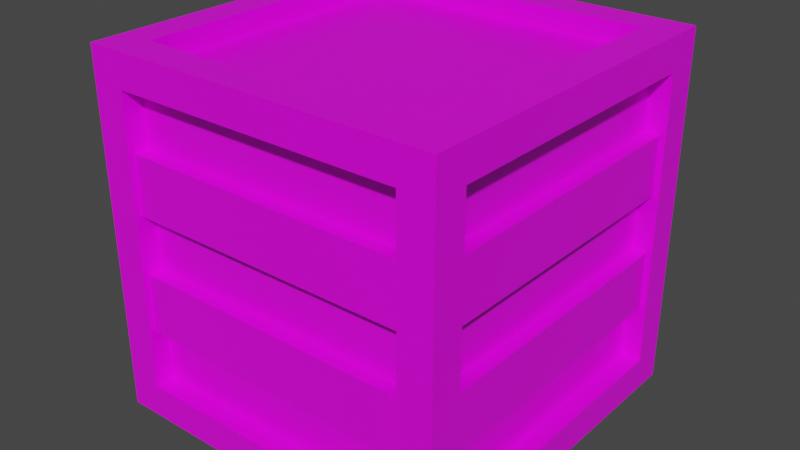 # Source: box.blend  (saved by Blender 2.90.8; exported with 4.5.12 LTS)
import bpy
from mathutils import Matrix  # noqa: F401  (used for matrix-valued properties, if any)

bpy.ops.wm.read_factory_settings(use_empty=True)
scene = bpy.context.scene
scene.name = 'Scene'

# ---- collections
col_collection = bpy.data.collections.new('Collection'); scene.collection.children.link(col_collection)

# ---- images (referenced by path relative to the original .blend; pixels are not part of the script)
import os
ASSET_DIR = os.environ.get("B2B_ASSET_DIR", "")  # directory of the original .blend (textures are referenced by path, not embedded)
HERE = os.path.dirname(os.path.abspath(__file__))  # packed textures are extracted next to this script under _unpacked/

def load_image(name, relpath, width, height, colorspace="sRGB"):
    """Load a texture the original file referenced (path relative to the .blend, or extracted next to this script)."""
    p = next((c for c in (os.path.join(HERE, relpath), os.path.join(ASSET_DIR, relpath)) if relpath and os.path.exists(c)), "")
    if p:
        img = bpy.data.images.load(p, check_existing=True)
        img.name = name
    else:  # same state as the original file: an image datablock whose file is absent (Cycles renders it pink)
        img = bpy.data.images.new(name, width, height)
        img.source = "FILE"
        img.filepath = "//" + (relpath or name)
    img.colorspace_settings.name = colorspace
    return img
img_colourpalette_png = load_image('colourpalette.png', 'colourpalette.png', 1024, 1024, 'sRGB')

# ---- materials (node trees are filled in below, after node groups)
mat_material = bpy.data.materials.new('Material')
mat_material.alpha_threshold = 0.0
mat_material.use_transparent_shadow = False
mat_material.line_color = (0.0, 0.0, 0.0, 1.0)

# ---- material node trees
mat_material.use_nodes = True; mat_material.node_tree.nodes.clear()
_N = mat_material.node_tree.nodes; _L = mat_material.node_tree.links
n0 = _N.new('ShaderNodeOutputMaterial'); n0.name = 'Material Output'; n0.location = (300, 300)
n1 = _N.new('ShaderNodeBsdfPrincipled'); n1.name = 'Principled BSDF'; n1.location = (10, 300)
n1.distribution = 'GGX'
n1.subsurface_method = 'BURLEY'
n1.inputs[2].default_value = 0.4
n1.inputs[3].default_value = 1.45
n1.inputs[27].default_value = (0.0, 0.0, 0.0, 1.0)
n1.inputs[28].default_value = 1.0
n2 = _N.new('ShaderNodeTexImage'); n2.name = 'Image Texture'; n2.location = (-319, 211)
n2.image = img_colourpalette_png
n3 = _N.new('ShaderNodeTexCoord'); n3.name = 'Texture Coordinate'; n3.location = (-519, 260)
_L.new(n1.outputs[0], n0.inputs[0])
_L.new(n2.outputs[0], n1.inputs[0])
_L.new(n3.outputs[2], n2.inputs[0])
n0.is_active_output = True

# ---- world
world_world = bpy.data.worlds.new('World'); scene.world = world_world
world_world.use_nodes = True; world_world.node_tree.nodes.clear()
_N = world_world.node_tree.nodes; _L = world_world.node_tree.links
n0 = _N.new('ShaderNodeOutputWorld'); n0.name = 'World Output'; n0.location = (300, 300)
n1 = _N.new('ShaderNodeBackground'); n1.name = 'Background'; n1.location = (10, 300)
n1.inputs[0].default_value = (0.05088, 0.05088, 0.05088, 1.0)
_L.new(n1.outputs[0], n0.inputs[0])
n0.is_active_output = True
world_world.color = (0.05088, 0.05088, 0.05088)
world_world.use_sun_shadow = False
world_world.sun_shadow_jitter_overblur = 0.0

# ---- meshes
me_cube = bpy.data.meshes.new('Cube')
me_cube.from_pydata([(1.0, 1.0, 1.0), (1.0, 1.0, -1.0), (1.0, -1.0, 1.0), (1.0, -1.0, -1.0), (-1.0, 1.0, 1.0), (-1.0, 1.0, -1.0), (-1.0, -1.0, 1.0), (-1.0, -1.0, -1.0), (0.8138, 0.8138, 1.0), (-0.8138, 0.8138, 1.0), (-0.8138, -0.8138, 1.0), (0.8138, -0.8138, 1.0), (0.8138, -1.0, -0.8138), (0.8138, -1.0, 0.8138), (-0.8138, -1.0, 0.8138), (-0.8138, -1.0, -0.8138), (-1.0, -0.8138, -0.8138), (-1.0, -0.8138, 0.8138), (-1.0, 0.8138, 0.8138), (-1.0, 0.8138, -0.8138), (-0.8138, 0.8138, -1.0), (0.8138, 0.8138, -1.0), (0.8138, -0.8138, -1.0), (-0.8138, -0.8138, -1.0), (1.0, 0.8138, -0.8138), (1.0, 0.8138, 0.8138), (1.0, -0.8138, 0.8138), (1.0, -0.8138, -0.8138), (-0.8138, 1.0, -0.8138), (-0.8138, 1.0, 0.8138), (0.8138, 1.0, 0.8138), (0.8138, 1.0, -0.8138), (-0.8138, 0.8138, 0.8866), (0.8138, 0.8138, 0.8866), (0.8138, -0.8138, 0.8866), (-0.8138, -0.8138, 0.8866), (0.8138, -0.8866, 0.8138), (0.8138, -0.8866, -0.8138), (-0.8138, -0.8866, -0.8138), (-0.8138, -0.8866, 0.8138), (-0.8866, -0.8138, -0.8138), (-0.8866, -0.8138, 0.8138), (-0.8866, 0.8138, -0.8138), (-0.8866, 0.8138, 0.8138), (0.8138, 0.8138, -0.8866), (-0.8138, 0.8138, -0.8866), (-0.8138, -0.8138, -0.8866), (0.8138, -0.8138, -0.8866), (0.8866, 0.8138, 0.8138), (0.8866, 0.8138, -0.8138), (0.8866, -0.8138, -0.8138), (0.8866, -0.8138, 0.8138), (-0.8138, 0.8866, 0.8138), (-0.8138, 0.8866, -0.8138), (0.8138, 0.8866, -0.8138), (0.8138, 0.8866, 0.8138), (1.0, 1.0, 0.6), (1.0, 1.0, 0.2), (1.0, 1.0, -0.2), (1.0, 1.0, -0.6), (-1.0, -1.0, -0.6), (-1.0, -1.0, -0.2), (-1.0, -1.0, 0.2), (-1.0, -1.0, 0.6), (1.0, -1.0, 0.6), (1.0, -1.0, 0.2), (1.0, -1.0, -0.2), (1.0, -1.0, -0.6), (-1.0, 1.0, 0.6), (-1.0, 1.0, 0.2), (-1.0, 1.0, -0.2), (-1.0, 1.0, -0.6), (0.8138, -1.0, 0.4883), (0.8138, -1.0, 0.1628), (0.8138, -1.0, -0.1628), (0.8138, -1.0, -0.4883), (-0.8138, -1.0, -0.4883), (-0.8138, -1.0, -0.1628), (-0.8138, -1.0, 0.1628), (-0.8138, -1.0, 0.4883), (-1.0, -0.8138, -0.4883), (-1.0, -0.8138, -0.1628), (-1.0, -0.8138, 0.1628), (-1.0, -0.8138, 0.4883), (-1.0, 0.8138, 0.4883), (-1.0, 0.8138, 0.1628), (-1.0, 0.8138, -0.1628), (-1.0, 0.8138, -0.4883), (1.0, 0.8138, 0.4883), (1.0, 0.8138, 0.1628), (1.0, 0.8138, -0.1628), (1.0, 0.8138, -0.4883), (1.0, -0.8138, 0.4883), (1.0, -0.8138, 0.1628), (1.0, -0.8138, -0.1628), (1.0, -0.8138, -0.4883), (-0.8138, 1.0, 0.4883), (-0.8138, 1.0, 0.1628), (-0.8138, 1.0, -0.1628), (-0.8138, 1.0, -0.4883), (0.8138, 1.0, 0.4883), (0.8138, 1.0, 0.1628), (0.8138, 1.0, -0.1628), (0.8138, 1.0, -0.4883), (0.8138, -0.8866, 0.4883), (0.8138, -0.8866, 0.1628), (0.8138, -0.8866, -0.1628), (0.8138, -0.8866, -0.4883), (-0.8138, -0.8866, -0.4883), (-0.8138, -0.8866, -0.1628), (-0.8138, -0.8866, 0.1628), (-0.8138, -0.8866, 0.4883), (-0.8866, -0.8138, -0.4883), (-0.8866, -0.8138, -0.1628), (-0.8866, -0.8138, 0.1628), (-0.8866, -0.8138, 0.4883), (-0.8866, 0.8138, 0.4883), (-0.8866, 0.8138, 0.1628), (-0.8866, 0.8138, -0.1628), (-0.8866, 0.8138, -0.4883), (0.8866, 0.8138, 0.4883), (0.8866, 0.8138, 0.1628), (0.8866, 0.8138, -0.1628), (0.8866, 0.8138, -0.4883), (0.8866, -0.8138, 0.4883), (0.8866, -0.8138, 0.1628), (0.8866, -0.8138, -0.1628), (0.8866, -0.8138, -0.4883), (-0.8138, 0.8866, 0.4883), (-0.8138, 0.8866, 0.1628), (-0.8138, 0.8866, -0.1628), (-0.8138, 0.8866, -0.4883), (0.8138, 0.8866, 0.4883), (0.8138, 0.8866, 0.1628), (0.8138, 0.8866, -0.1628), (0.8138, 0.8866, -0.4883), (0.8138, -0.9693, 0.4883), (0.8138, -0.9693, 0.1628), (0.8138, -0.9693, -0.1628), (0.8138, -0.9693, -0.4883), (-0.8138, -0.9693, -0.4883), (-0.8138, -0.9693, -0.1628), (-0.8138, -0.9693, 0.1628), (-0.8138, -0.9693, 0.4883), (-0.9693, -0.8138, -0.4883), (-0.9693, -0.8138, -0.1628), (-0.9693, -0.8138, 0.1628), (-0.9693, -0.8138, 0.4883), (-0.9693, 0.8138, 0.4883), (-0.9693, 0.8138, 0.1628), (-0.9693, 0.8138, -0.1628), (-0.9693, 0.8138, -0.4883), (0.9693, 0.8138, 0.4883), (0.9693, 0.8138, 0.1628), (0.9693, 0.8138, -0.1628), (0.9693, 0.8138, -0.4883), (0.9693, -0.8138, 0.4883), (0.9693, -0.8138, 0.1628), (0.9693, -0.8138, -0.1628), (0.9693, -0.8138, -0.4883), (-0.8138, 0.9693, 0.4883), (-0.8138, 0.9693, 0.1628), (-0.8138, 0.9693, -0.1628), (-0.8138, 0.9693, -0.4883), (0.8138, 0.9693, 0.4883), (0.8138, 0.9693, 0.1628), (0.8138, 0.9693, -0.1628), (0.8138, 0.9693, -0.4883)], [], [(15, 12, 37, 38), (83, 17, 41, 115), (11, 8, 33, 34), (72, 13, 36, 104), (8, 9, 32, 33), (103, 31, 54, 135), (0, 4, 9, 8), (4, 6, 10, 9), (6, 2, 11, 10), (2, 0, 8, 11), (64, 2, 13, 72), (2, 6, 14, 13), (60, 7, 15, 76), (7, 3, 12, 15), (63, 6, 17, 83), (6, 4, 18, 17), (71, 5, 19, 87), (5, 7, 16, 19), (5, 1, 21, 20), (1, 3, 22, 21), (3, 7, 23, 22), (7, 5, 20, 23), (56, 0, 25, 88), (0, 2, 26, 25), (67, 3, 27, 95), (3, 1, 24, 27), (68, 4, 29, 96), (4, 0, 30, 29), (59, 1, 31, 103), (1, 5, 28, 31), (33, 32, 35, 34), (104, 36, 39, 111), (115, 41, 43, 116), (45, 44, 47, 46), (120, 48, 51, 124), (128, 52, 55, 132), (20, 21, 44, 45), (9, 10, 35, 32), (19, 16, 40, 42), (88, 25, 48, 120), (13, 14, 39, 36), (23, 20, 45, 46), (96, 29, 52, 128), (10, 11, 34, 35), (17, 18, 43, 41), (27, 24, 49, 50), (76, 15, 38, 108), (21, 22, 47, 44), (31, 28, 53, 54), (87, 19, 42, 119), (25, 26, 51, 48), (22, 23, 46, 47), (29, 30, 55, 52), (95, 27, 50, 127), (26, 92, 124, 51), (92, 93, 125, 124), (93, 94, 126, 125), (94, 95, 127, 126), (18, 84, 116, 43), (84, 85, 117, 116), (85, 86, 118, 117), (86, 87, 119, 118), (14, 79, 111, 39), (79, 78, 110, 111), (78, 77, 109, 110), (77, 76, 108, 109), (28, 99, 131, 53), (99, 98, 130, 131), (98, 97, 129, 130), (97, 96, 128, 129), (24, 91, 123, 49), (91, 90, 122, 123), (90, 89, 121, 122), (89, 88, 120, 121), (53, 131, 135, 54), (106, 109, 141, 138), (130, 129, 133, 134), (114, 115, 147, 146), (49, 123, 127, 50), (108, 107, 139, 140), (122, 121, 125, 126), (126, 127, 159, 158), (40, 112, 119, 42), (115, 116, 148, 147), (113, 114, 117, 118), (112, 113, 145, 144), (37, 107, 108, 38), (117, 114, 146, 149), (106, 105, 110, 109), (124, 125, 157, 156), (0, 56, 100, 30), (56, 57, 101, 100), (57, 58, 102, 101), (58, 59, 103, 102), (5, 71, 99, 28), (71, 70, 98, 99), (70, 69, 97, 98), (69, 68, 96, 97), (2, 64, 92, 26), (64, 65, 93, 92), (65, 66, 94, 93), (66, 67, 95, 94), (1, 59, 91, 24), (59, 58, 90, 91), (58, 57, 89, 90), (57, 56, 88, 89), (4, 68, 84, 18), (68, 69, 85, 84), (69, 70, 86, 85), (70, 71, 87, 86), (7, 60, 80, 16), (60, 61, 81, 80), (61, 62, 82, 81), (62, 63, 83, 82), (6, 63, 79, 14), (63, 62, 78, 79), (62, 61, 77, 78), (61, 60, 76, 77), (3, 67, 75, 12), (67, 66, 74, 75), (66, 65, 73, 74), (65, 64, 72, 73), (30, 100, 132, 55), (100, 101, 133, 132), (101, 102, 134, 133), (102, 103, 135, 134), (12, 75, 107, 37), (75, 74, 106, 107), (74, 73, 105, 106), (73, 72, 104, 105), (16, 80, 112, 40), (80, 81, 113, 112), (81, 82, 114, 113), (82, 83, 115, 114), (163, 162, 166, 167), (161, 160, 164, 165), (155, 154, 158, 159), (153, 152, 156, 157), (144, 145, 150, 151), (146, 147, 148, 149), (139, 138, 141, 140), (137, 136, 143, 142), (129, 128, 160, 161), (135, 131, 163, 167), (110, 105, 137, 142), (130, 134, 166, 162), (116, 117, 149, 148), (104, 111, 143, 136), (131, 130, 162, 163), (133, 129, 161, 165), (105, 104, 136, 137), (128, 132, 164, 160), (118, 119, 151, 150), (132, 133, 165, 164), (127, 123, 155, 159), (107, 106, 138, 139), (122, 126, 158, 154), (121, 120, 152, 153), (134, 135, 167, 166), (125, 121, 153, 157), (109, 108, 140, 141), (120, 124, 156, 152), (123, 122, 154, 155), (119, 112, 144, 151), (111, 110, 142, 143), (113, 118, 150, 145)])
_uv = me_cube.uv_layers.new(name='UVMap')
_uv.uv.foreach_set('vector', [0.3968, 0.3425, 0.3968, 0.3425, 0.3968, 0.3425, 0.3968, 0.3425, 0.3968, 0.3425, 0.3968, 0.3425, 0.3968, 0.3425, 0.3968, 0.3425, 0.3968, 0.3425, 0.3968, 0.3425, 0.3968, 0.3425, 0.3968, 0.3425, 0.3968, 0.3425, 0.3968, 0.3425, 0.3968, 0.3425, 0.3968, 0.3425, 0.3968, 0.3425, 0.3968, 0.3425, 0.3968, 0.3425, 0.3968, 0.3425, 0.3968, 0.3425, 0.3968, 0.3425, 0.3968, 0.3425, 0.3968, 0.3425, 0.3968, 0.3425, 0.3968, 0.3425, 0.3968, 0.3425, 0.3968, 0.3425, 0.3968, 0.3425, 0.3968, 0.3425, 0.3968, 0.3425, 0.3968, 0.3425, 0.3968, 0.3425, 0.3968, 0.3425, 0.3968, 0.3425, 0.3968, 0.3425, 0.3968, 0.3425, 0.3968, 0.3425, 0.3968, 0.3425, 0.3968, 0.3425, 0.3968, 0.3425, 0.3968, 0.3425, 0.3968, 0.3425, 0.3968, 0.3425, 0.3968, 0.3425, 0.3968, 0.3425, 0.3968, 0.3425, 0.3968, 0.3425, 0.3968, 0.3425, 0.3968, 0.3425, 0.3968, 0.3425, 0.3968, 0.3425, 0.3968, 0.3425, 0.3968, 0.3425, 0.3968, 0.3425, 0.3968, 0.3425, 0.3968, 0.3425, 0.3968, 0.3425, 0.3968, 0.3425, 0.3968, 0.3425, 0.3968, 0.3425, 0.3968, 0.3425, 0.3968, 0.3425, 0.3968, 0.3425, 0.3968, 0.3425, 0.3968, 0.3425, 0.3968, 0.3425, 0.3968, 0.3425, 0.3968, 0.3425, 0.3968, 0.3425, 0.3968, 0.3425, 0.3968, 0.3425, 0.3968, 0.3425, 0.3968, 0.3425, 0.3968, 0.3425, 0.3968, 0.3425, 0.3968, 0.3425, 0.3968, 0.3425, 0.3968, 0.3425, 0.3968, 0.3425, 0.3968, 0.3425, 0.3968, 0.3425, 0.3968, 0.3425, 0.3968, 0.3425, 0.3968, 0.3425, 0.3968, 0.3425, 0.3968, 0.3425, 0.3968, 0.3425, 0.3968, 0.3425, 0.3968, 0.3425, 0.3968, 0.3425, 0.3968, 0.3425, 0.3968, 0.3425, 0.3968, 0.3425, 0.3968, 0.3425, 0.3968, 0.3425, 0.3968, 0.3425, 0.3968, 0.3425, 0.3968, 0.3425, 0.3968, 0.3425, 0.3968, 0.3425, 0.3968, 0.3425, 0.3968, 0.3425, 0.3968, 0.3425, 0.3968, 0.3425, 0.3968, 0.3425, 0.3968, 0.3425, 0.3968, 0.3425, 0.3968, 0.3425, 0.3968, 0.3425, 0.3968, 0.3425, 0.3968, 0.3425, 0.3968, 0.3425, 0.3968, 0.3425, 0.3968, 0.3425, 0.3968, 0.3425, 0.3968, 0.3425, 0.3968, 0.3425, 0.3968, 0.3425, 0.3968, 0.3425, 0.3968, 0.3425, 0.3968, 0.3425, 0.3968, 0.3425, 0.3968, 0.3425, 0.3968, 0.3425, 0.3968, 0.3425, 0.3968, 0.3425, 0.3968, 0.3425, 0.3968, 0.3425, 0.3968, 0.3425, 0.3968, 0.3425, 0.3968, 0.3425, 0.3968, 0.3425, 0.3968, 0.3425, 0.3968, 0.3425, 0.3968, 0.3425, 0.3968, 0.3425, 0.3968, 0.3425, 0.3968, 0.3425, 0.3968, 0.3425, 0.3968, 0.3425, 0.3968, 0.3425, 0.3968, 0.3425, 0.3968, 0.3425, 0.3968, 0.3425, 0.3968, 0.3425, 0.3968, 0.3425, 0.3968, 0.3425, 0.3968, 0.3425, 0.3968, 0.3425, 0.3968, 0.3425, 0.3968, 0.3425, 0.3968, 0.3425, 0.3968, 0.3425, 0.3968, 0.3425, 0.3968, 0.3425, 0.3968, 0.3425, 0.3968, 0.3425, 0.3968, 0.3425, 0.3968, 0.3425, 0.3968, 0.3425, 0.3968, 0.3425, 0.3968, 0.3425, 0.3968, 0.3425, 0.3968, 0.3425, 0.3968, 0.3425, 0.3968, 0.3425, 0.3968, 0.3425, 0.3968, 0.3425, 0.3968, 0.3425, 0.3968, 0.3425, 0.3968, 0.3425, 0.3968, 0.3425, 0.3968, 0.3425, 0.3968, 0.3425, 0.3968, 0.3425, 0.3968, 0.3425, 0.3968, 0.3425, 0.3968, 0.3425, 0.3968, 0.3425, 0.3968, 0.3425, 0.3968, 0.3425, 0.3968, 0.3425, 0.3968, 0.3425, 0.3968, 0.3425, 0.3968, 0.3425, 0.3968, 0.3425, 0.3968, 0.3425, 0.3968, 0.3425, 0.3968, 0.3425, 0.3968, 0.3425, 0.3968, 0.3425, 0.3968, 0.3425, 0.3968, 0.3425, 0.3968, 0.3425, 0.3968, 0.3425, 0.3968, 0.3425, 0.3968, 0.3425, 0.3968, 0.3425, 0.3968, 0.3425, 0.3968, 0.3425, 0.3968, 0.3425, 0.3968, 0.3425, 0.3968, 0.3425, 0.3968, 0.3425, 0.3968, 0.3425, 0.3968, 0.3425, 0.3968, 0.3425, 0.3968, 0.3425, 0.3968, 0.3425, 0.3968, 0.3425, 0.3968, 0.3425, 0.3968, 0.3425, 0.3968, 0.3425, 0.3968, 0.3425, 0.3968, 0.3425, 0.3968, 0.3425, 0.3968, 0.3425, 0.3968, 0.3425, 0.3968, 0.3425, 0.3968, 0.3425, 0.3968, 0.3425, 0.3968, 0.3425, 0.3968, 0.3425, 0.3968, 0.3425, 0.3968, 0.3425, 0.3968, 0.3425, 0.3968, 0.3425, 0.3968, 0.3425, 0.3968, 0.3425, 0.3968, 0.3425, 0.3968, 0.3425, 0.3968, 0.3425, 0.3968, 0.3425, 0.3968, 0.3425, 0.3968, 0.3425, 0.3968, 0.3425, 0.3968, 0.3425, 0.3968, 0.3425, 0.3968, 0.3425, 0.3968, 0.3425, 0.3968, 0.3425, 0.3968, 0.3425, 0.3968, 0.3425, 0.3968, 0.3425, 0.3968, 0.3425, 0.3968, 0.3425, 0.3968, 0.3425, 0.3968, 0.3425, 0.3968, 0.3425, 0.3968, 0.3425, 0.3968, 0.3425, 0.3968, 0.3425, 0.3968, 0.3425, 0.3968, 0.3425, 0.3968, 0.3425, 0.3968, 0.3425, 0.3968, 0.3425, 0.3968, 0.3425, 0.3968, 0.3425, 0.3968, 0.3425, 0.3968, 0.3425, 0.3968, 0.3425, 0.3968, 0.3425, 0.3968, 0.3425, 0.3968, 0.3425, 0.3968, 0.3425, 0.3968, 0.3425, 0.3968, 0.3425, 0.3968, 0.3425, 0.3968, 0.3425, 0.3968, 0.3425, 0.3968, 0.3425, 0.3968, 0.3425, 0.3968, 0.3425, 0.3968, 0.3425, 0.3968, 0.3425, 0.3968, 0.3425, 0.3968, 0.3425, 0.3968, 0.3425, 0.3968, 0.3425, 0.3968, 0.3425, 0.3968, 0.3425, 0.3968, 0.3425, 0.3968, 0.3425, 0.3968, 0.3425, 0.3968, 0.3425, 0.3968, 0.3425, 0.3968, 0.3425, 0.3968, 0.3425, 0.3968, 0.3425, 0.3968, 0.3425, 0.3968, 0.3425, 0.3968, 0.3425, 0.3968, 0.3425, 0.3968, 0.3425, 0.3968, 0.3425, 0.3968, 0.3425, 0.3968, 0.3425, 0.3968, 0.3425, 0.3968, 0.3425, 0.3968, 0.3425, 0.3968, 0.3425, 0.3968, 0.3425, 0.3968, 0.3425, 0.3968, 0.3425, 0.3968, 0.3425, 0.3968, 0.3425, 0.3968, 0.3425, 0.3968, 0.3425, 0.3968, 0.3425, 0.3968, 0.3425, 0.3968, 0.3425, 0.3968, 0.3425, 0.3968, 0.3425, 0.3968, 0.3425, 0.3968, 0.3425, 0.3968, 0.3425, 0.3968, 0.3425, 0.3968, 0.3425, 0.3968, 0.3425, 0.3968, 0.3425, 0.3968, 0.3425, 0.3968, 0.3425, 0.3968, 0.3425, 0.3968, 0.3425, 0.3968, 0.3425, 0.3968, 0.3425, 0.3968, 0.3425, 0.3968, 0.3425, 0.3968, 0.3425, 0.3968, 0.3425, 0.3968, 0.3425, 0.3968, 0.3425, 0.3968, 0.3425, 0.3968, 0.3425, 0.3968, 0.3425, 0.3968, 0.3425, 0.3968, 0.3425, 0.3968, 0.3425, 0.3968, 0.3425, 0.3968, 0.3425, 0.3968, 0.3425, 0.3968, 0.3425, 0.3968, 0.3425, 0.3968, 0.3425, 0.3968, 0.3425, 0.3968, 0.3425, 0.3968, 0.3425, 0.3968, 0.3425, 0.3968, 0.3425, 0.3968, 0.3425, 0.3968, 0.3425, 0.3968, 0.3425, 0.3968, 0.3425, 0.3968, 0.3425, 0.3968, 0.3425, 0.3968, 0.3425, 0.3968, 0.3425, 0.3968, 0.3425, 0.3968, 0.3425, 0.3968, 0.3425, 0.3968, 0.3425, 0.3968, 0.3425, 0.3968, 0.3425, 0.3968, 0.3425, 0.3968, 0.3425, 0.3968, 0.3425, 0.3968, 0.3425, 0.3968, 0.3425, 0.3968, 0.3425, 0.3968, 0.3425, 0.3968, 0.3425, 0.3968, 0.3425, 0.3968, 0.3425, 0.3968, 0.3425, 0.3968, 0.3425, 0.3968, 0.3425, 0.3968, 0.3425, 0.3968, 0.3425, 0.3968, 0.3425, 0.3968, 0.3425, 0.3968, 0.3425, 0.3968, 0.3425, 0.3968, 0.3425, 0.3968, 0.3425, 0.3968, 0.3425, 0.3968, 0.3425, 0.3968, 0.3425, 0.3968, 0.3425, 0.3968, 0.3425, 0.3968, 0.3425, 0.3968, 0.3425, 0.3968, 0.3425, 0.3968, 0.3425, 0.3968, 0.3425, 0.3968, 0.3425, 0.3968, 0.3425, 0.3968, 0.3425, 0.3968, 0.3425, 0.3968, 0.3425, 0.3968, 0.3425, 0.3968, 0.3425, 0.3968, 0.3425, 0.3968, 0.3425, 0.3968, 0.3425, 0.3968, 0.3425, 0.3968, 0.3425, 0.3968, 0.3425, 0.3968, 0.3425, 0.3968, 0.3425, 0.3968, 0.3425, 0.3968, 0.3425, 0.3968, 0.3425, 0.3968, 0.3425, 0.3968, 0.3425, 0.3968, 0.3425, 0.3968, 0.3425, 0.3968, 0.3425, 0.3968, 0.3425, 0.3968, 0.3425, 0.3968, 0.3425, 0.3968, 0.3425, 0.3968, 0.3425, 0.3968, 0.3425, 0.3968, 0.3425, 0.3968, 0.3425, 0.3968, 0.3425, 0.3968, 0.3425, 0.3968, 0.3425, 0.3968, 0.3425, 0.3968, 0.3425, 0.3968, 0.3425, 0.3968, 0.3425, 0.3968, 0.3425, 0.3968, 0.3425, 0.3968, 0.3425, 0.3968, 0.3425, 0.3968, 0.3425, 0.3968, 0.3425, 0.3968, 0.3425, 0.3968, 0.3425, 0.3968, 0.3425, 0.3968, 0.3425, 0.3968, 0.3425, 0.3968, 0.3425, 0.3968, 0.3425, 0.3968, 0.3425, 0.3968, 0.3425, 0.3968, 0.3425, 0.3968, 0.3425, 0.3968, 0.3425, 0.3968, 0.3425, 0.3968, 0.3425, 0.3968, 0.3425, 0.3968, 0.3425, 0.3968, 0.3425, 0.3968, 0.3425, 0.3968, 0.3425, 0.3968, 0.3425, 0.3968, 0.3425, 0.3968, 0.3425, 0.3968, 0.3425, 0.3968, 0.3425, 0.3968, 0.3425, 0.3968, 0.3425, 0.3968, 0.3425, 0.3968, 0.3425, 0.3968, 0.3425, 0.3968, 0.3425, 0.3968, 0.3425, 0.3968, 0.3425, 0.3968, 0.3425, 0.3968, 0.3425, 0.3968, 0.3425, 0.3968, 0.3425, 0.3968, 0.3425, 0.3968, 0.3425, 0.3968, 0.3425, 0.3968, 0.3425, 0.3968, 0.3425, 0.3968, 0.3425, 0.3968, 0.3425, 0.3968, 0.3425, 0.3968, 0.3425, 0.3968, 0.3425, 0.3968, 0.3425, 0.3968, 0.3425, 0.3968, 0.3425, 0.3968, 0.3425, 0.3968, 0.3425, 0.3968, 0.3425, 0.3968, 0.3425, 0.3968, 0.3425, 0.3968, 0.3425, 0.3968, 0.3425, 0.3968, 0.3425, 0.3968, 0.3425, 0.3968, 0.3425, 0.3968, 0.3425, 0.3968, 0.3425, 0.3968, 0.3425, 0.3968, 0.3425, 0.3968, 0.3425, 0.3968, 0.3425, 0.3968, 0.3425, 0.3968, 0.3425, 0.3968, 0.3425, 0.3968, 0.3425, 0.3968, 0.3425, 0.3968, 0.3425, 0.3968, 0.3425, 0.3968, 0.3425, 0.3968, 0.3425, 0.3968, 0.3425, 0.3968, 0.3425, 0.3968, 0.3425, 0.3968, 0.3425, 0.3968, 0.3425, 0.3968, 0.3425, 0.3968, 0.3425, 0.3968, 0.3425, 0.3968, 0.3425, 0.3968, 0.3425, 0.3968, 0.3425, 0.3968, 0.3425, 0.3968, 0.3425, 0.3968, 0.3425, 0.3968, 0.3425, 0.3968, 0.3425, 0.3968, 0.3425, 0.3968, 0.3425, 0.3968, 0.3425, 0.3968, 0.3425, 0.3968, 0.3425, 0.3968, 0.3425, 0.3968, 0.3425, 0.3968, 0.3425, 0.3968, 0.3425, 0.3968, 0.3425, 0.3968, 0.3425, 0.3968, 0.3425, 0.3968, 0.3425, 0.3968, 0.3425, 0.3968, 0.3425, 0.3968, 0.3425, 0.3968, 0.3425, 0.3968, 0.3425, 0.3968, 0.3425, 0.3968, 0.3425, 0.3968, 0.3425, 0.3968, 0.3425, 0.3968, 0.3425, 0.3968, 0.3425, 0.3968, 0.3425, 0.3968, 0.3425, 0.3968, 0.3425, 0.3968, 0.3425, 0.3968, 0.3425, 0.3968, 0.3425, 0.3968, 0.3425, 0.3968, 0.3425, 0.3968, 0.3425, 0.3968, 0.3425, 0.3968, 0.3425, 0.3968, 0.3425, 0.3968, 0.3425, 0.3968, 0.3425, 0.3968, 0.3425, 0.3968, 0.3425, 0.3968, 0.3425, 0.3968, 0.3425, 0.3968, 0.3425, 0.3968, 0.3425, 0.3968, 0.3425, 0.3968, 0.3425, 0.3968, 0.3425, 0.3968, 0.3425, 0.3968, 0.3425, 0.3968, 0.3425, 0.3968, 0.3425, 0.3968, 0.3425, 0.3968, 0.3425, 0.3968, 0.3425, 0.3968, 0.3425, 0.3968, 0.3425, 0.3968, 0.3425, 0.3968, 0.3425, 0.3968, 0.3425, 0.3968, 0.3425, 0.3968, 0.3425, 0.3968, 0.3425, 0.3968, 0.3425, 0.3968, 0.3425, 0.3968, 0.3425, 0.3968, 0.3425, 0.3968, 0.3425, 0.3968, 0.3425, 0.3968, 0.3425, 0.3968, 0.3425, 0.3968, 0.3425, 0.3968, 0.3425, 0.3968, 0.3425, 0.3968, 0.3425, 0.3968, 0.3425, 0.3968, 0.3425, 0.3968, 0.3425, 0.3968, 0.3425, 0.3968, 0.3425, 0.3968, 0.3425, 0.3968, 0.3425, 0.3968, 0.3425, 0.3968, 0.3425, 0.3968, 0.3425, 0.3968, 0.3425, 0.3968, 0.3425, 0.3968, 0.3425, 0.3968, 0.3425, 0.3968, 0.3425, 0.3968, 0.3425, 0.3968, 0.3425, 0.3968, 0.3425, 0.3968, 0.3425, 0.3968, 0.3425, 0.3968, 0.3425, 0.3968, 0.3425, 0.3968, 0.3425, 0.3968, 0.3425, 0.3968, 0.3425, 0.3968, 0.3425, 0.3968, 0.3425, 0.3968, 0.3425, 0.3968, 0.3425, 0.3968, 0.3425, 0.3968, 0.3425, 0.3968, 0.3425, 0.3968, 0.3425, 0.3968, 0.3425, 0.3968, 0.3425, 0.3968, 0.3425, 0.3968, 0.3425, 0.3968, 0.3425, 0.3968, 0.3425, 0.3968, 0.3425, 0.3968, 0.3425, 0.3968, 0.3425, 0.3968, 0.3425, 0.3968, 0.3425, 0.3968, 0.3425, 0.3968, 0.3425, 0.3968, 0.3425, 0.3968, 0.3425, 0.3968, 0.3425, 0.3968, 0.3425, 0.3968, 0.3425, 0.3968, 0.3425, 0.3968, 0.3425, 0.3968, 0.3425, 0.3968, 0.3425, 0.3968, 0.3425, 0.3968, 0.3425, 0.3968, 0.3425, 0.3968, 0.3425, 0.3968, 0.3425])
me_cube.materials.append(mat_material)
me_cube.use_remesh_preserve_volume = False
me_cube.use_remesh_preserve_attributes = False
me_cube.use_mirror_vertex_groups = False
me_cube.update()

# ---- objects
ob_cube = bpy.data.objects.new('Cube', me_cube)

# ---- transforms, parenting, visibility, modifiers, constraints
ob_cube.location = (0.0, 0.0, 0.0)
ob_cube.lock_rotations_4d = False
ob_cube.empty_display_type = 'ARROWS'
ob_cube.lineart.crease_threshold = 0.0

# ---- collection membership
col_collection.objects.link(ob_cube)

# ---- scene / render settings (as saved in the file)
scene.frame_start = 1; scene.frame_end = 250; scene.frame_set(1)
scene.render.engine = 'BLENDER_EEVEE_NEXT'
scene.cycles.use_denoising = False
scene.cycles.samples = 128
scene.cycles.sampling_pattern = 'TABULATED_SOBOL'
scene.cycles.use_adaptive_sampling = False
scene.cycles.use_light_tree = False
scene.view_settings.view_transform = 'Filmic'
bpy.context.view_layer.update()

# ---- added for rendering (the .blend has no active camera and no usable light): camera, sun
cam_auto = bpy.data.cameras.new('AutoCamera')
cam_auto.lens = 50.0
cam_auto.sensor_width = 36.0
cam_auto.clip_end = 1000.0
ob_auto_camera = bpy.data.objects.new('AutoCamera', cam_auto)
scene.collection.objects.link(ob_auto_camera)
ob_auto_camera.location = (3.20507, -3.84609, 2.56406)
ob_auto_camera.rotation_euler = (1.09748, -7.21219e-08, 0.694738)
scene.camera = ob_auto_camera
light_auto_sun = bpy.data.lights.new('AutoSun', 'SUN')
light_auto_sun.energy = 3.0
light_auto_sun.angle = 0.0523599
ob_auto_sun = bpy.data.objects.new('AutoSun', light_auto_sun)
scene.collection.objects.link(ob_auto_sun)
ob_auto_sun.rotation_euler = (0.872665, 0.174533, 0.523599)
bpy.context.view_layer.update()
